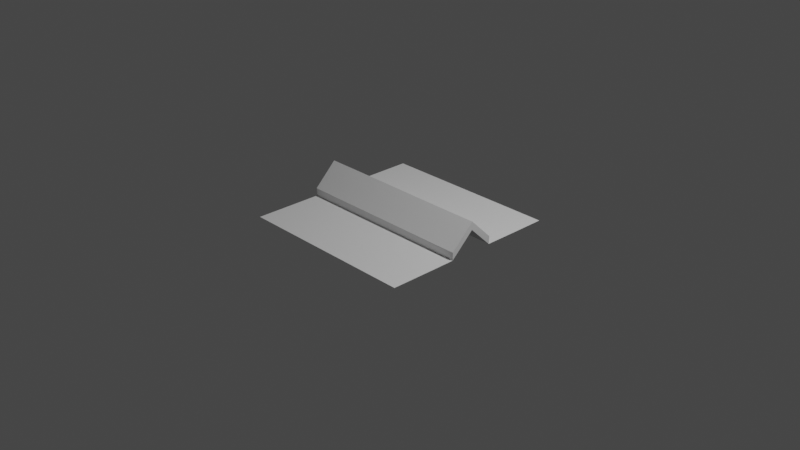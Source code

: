 # Source: tile_4.blend  (saved by Blender 3.2.14; exported with 4.5.12 LTS)
import bpy
from mathutils import Matrix  # noqa: F401  (used for matrix-valued properties, if any)

bpy.ops.wm.read_factory_settings(use_empty=True)
scene = bpy.context.scene
scene.name = 'Scene'

# ---- collections
col_collection = bpy.data.collections.new('Collection'); scene.collection.children.link(col_collection)

# ---- world
world_world = bpy.data.worlds.new('World'); scene.world = world_world
world_world.use_nodes = True; world_world.node_tree.nodes.clear()
_N = world_world.node_tree.nodes; _L = world_world.node_tree.links
n0 = _N.new('ShaderNodeOutputWorld'); n0.name = 'World Output'; n0.location = (300, 300)
n1 = _N.new('ShaderNodeBackground'); n1.name = 'Background'; n1.location = (10, 300)
n1.inputs[0].default_value = (0.05088, 0.05088, 0.05088, 1.0)
_L.new(n1.outputs[0], n0.inputs[0])
n0.is_active_output = True
world_world.color = (0.05088, 0.05088, 0.05088)
world_world.use_sun_shadow = False
world_world.sun_shadow_jitter_overblur = 0.0

# ---- cameras
cam_camera = bpy.data.cameras.new('Camera')
cam_camera.clip_end = 100.0
cam_camera.ortho_scale = 7.314

# ---- lights
light_light = bpy.data.lights.new('Light', 'POINT')
light_light.transmission_factor = 0.0
light_light.energy = 1000.0
light_light.shadow_soft_size = 0.1
light_light.shadow_maximum_resolution = 0.006
light_light.use_absolute_resolution = True

# ---- meshes
me_plane = bpy.data.meshes.new('Plane')
me_plane.from_pydata([(-1.0, -1.0, 0.0), (1.0, -1.0, 0.0), (-1.0, 1.0, 0.0), (1.0, 1.0, 0.0), (-1.003, 0.0, 0.2397), (0.0, -1.0, 0.0), (1.003, 0.0, 0.2397), (0.0, 1.0, 0.0), (-1.0, -0.5, 0.0), (0.5, -1.0, 0.0), (1.0, 0.5, 0.0), (-0.5, 1.0, 0.0), (-1.0, 0.5, 0.0), (-0.5, -1.0, 0.0), (1.0, -0.5, 0.0), (0.5, 1.0, 0.0), (0.0, 0.5, 0.0), (0.0, -0.5, 0.0), (0.5, -0.5, 0.0), (-0.5, -0.5, 0.0), (-0.5, 0.5, 0.0), (0.5, 0.5, 0.0), (-1.0, -0.75, 0.0), (0.75, -1.0, 0.0), (1.0, 0.75, 0.0), (-0.75, 1.0, 0.0), (-0.999, 0.25, 0.001016), (-0.25, -1.0, 0.0), (0.999, -0.25, 0.001016), (0.25, 1.0, 0.0), (0.0, 0.75, 0.0), (0.0, -0.25, 0.0007566), (-0.999, -0.25, 0.001016), (0.25, -1.0, 0.0), (0.999, 0.25, 0.001016), (-0.25, 1.0, 0.0), (-1.0, 0.75, 0.0), (-0.75, -1.0, 0.0), (1.0, -0.75, 0.0), (0.75, 1.0, 0.0), (0.0, 0.25, 0.0007566), (0.0, -0.75, 0.0), (0.5, -0.25, 0.0007566), (0.5, -0.75, 0.0), (0.25, -0.5, 0.0), (0.75, -0.5, 0.0), (-0.5, -0.25, 0.0007566), (-0.5, -0.75, 0.0), (-0.75, -0.5, 0.0), (-0.25, -0.5, 0.0), (-0.5, 0.75, 0.0), (-0.5, 0.25, 0.0007566), (-0.75, 0.5, 0.0), (-0.25, 0.5, 0.0), (0.5, 0.75, 0.0), (0.5, 0.25, 0.0007566), (0.25, 0.5, 0.0), (0.75, 0.5, 0.0), (0.75, 0.25, 0.0007566), (0.25, 0.25, 0.0007566), (0.25, 0.75, 0.0), (-0.25, 0.25, 0.0007566), (-0.75, 0.25, 0.0007566), (-0.75, 0.75, 0.0), (-0.25, -0.75, 0.0), (-0.75, -0.75, 0.0), (-0.75, -0.25, 0.0007566), (0.75, -0.75, 0.0), (0.25, -0.75, 0.0), (0.25, -0.25, 0.0007566), (0.75, -0.25, 0.0007566), (-0.25, -0.25, 0.0007566), (-0.25, 0.75, 0.0), (0.75, 0.75, 0.0), (-1.001, 0.2519, 0.08552), (-1.004, -3.893e-09, 0.3286), (1.001, -0.2519, 0.08552), (1.004, -5.386e-09, 0.3286), (8.533e-08, -0.2514, 0.08556), (8.483e-08, -5.386e-09, 0.3279), (-0.75, -2.598e-07, 0.3284), (0.25, -5.407e-09, 0.3269), (-0.25, -5.407e-09, 0.3296), (-0.5, -6.55e-09, 0.3284), (0.75, -5.407e-09, 0.3269), (0.5, -5.417e-09, 0.3269), (0.5, -0.2514, 0.08556), (-0.5, -0.2514, 0.08555), (-1.001, -0.2519, 0.08552), (1.001, 0.2519, 0.08552), (8.533e-08, 0.2514, 0.08556), (-0.5, 0.2514, 0.08555), (0.5, 0.2514, 0.08556), (0.75, 0.2514, 0.08556), (0.25, 0.2514, 0.08556), (-0.25, 0.2514, 0.08555), (-0.75, 0.2514, 0.08555), (-0.75, -0.2514, 0.08555), (0.25, -0.2514, 0.08556), (0.75, -0.2514, 0.08556), (-0.25, -0.2514, 0.08555)], [], [(73, 24, 3, 39), (72, 30, 7, 35), (70, 28, 76, 99), (59, 40, 90, 94), (42, 70, 99, 86), (68, 43, 18, 44), (67, 38, 14, 45), (26, 4, 75, 74), (65, 47, 19, 48), (64, 41, 17, 49), (63, 50, 11, 25), (62, 51, 20, 52), (61, 40, 16, 53), (60, 54, 15, 29), (59, 55, 21, 56), (58, 34, 10, 57), (55, 58, 57, 21), (66, 46, 87, 97), (32, 66, 97, 88), (40, 59, 56, 16), (51, 62, 96, 91), (6, 34, 89, 77), (30, 60, 29, 7), (16, 56, 60, 30), (56, 21, 54, 60), (51, 61, 53, 20), (62, 26, 74, 96), (71, 31, 78, 100), (26, 62, 52, 12), (34, 58, 93, 89), (69, 42, 86, 98), (36, 63, 25, 2), (12, 52, 63, 36), (52, 20, 50, 63), (47, 64, 49, 19), (13, 27, 64, 47), (27, 5, 41, 64), (22, 65, 48, 8), (0, 37, 65, 22), (37, 13, 47, 65), (46, 71, 100, 87), (8, 48, 66, 32), (48, 19, 46, 66), (43, 67, 45, 18), (9, 23, 67, 43), (23, 1, 38, 67), (41, 68, 44, 17), (5, 33, 68, 41), (33, 9, 43, 68), (58, 55, 92, 93), (17, 44, 69, 31), (44, 18, 42, 69), (4, 32, 88, 75), (18, 45, 70, 42), (45, 14, 28, 70), (31, 69, 98, 78), (19, 49, 71, 46), (49, 17, 31, 71), (50, 72, 35, 11), (20, 53, 72, 50), (53, 16, 30, 72), (54, 73, 39, 15), (21, 57, 73, 54), (57, 10, 24, 73), (100, 78, 79, 82), (99, 76, 77, 84), (98, 86, 85, 81), (97, 87, 83, 80), (85, 84, 93, 92), (84, 77, 89, 93), (79, 81, 94, 90), (81, 85, 92, 94), (83, 82, 95, 91), (82, 79, 90, 95), (75, 80, 96, 74), (80, 83, 91, 96), (88, 97, 80, 75), (78, 98, 81, 79), (86, 99, 84, 85), (87, 100, 82, 83), (61, 51, 91, 95), (55, 59, 94, 92), (28, 6, 77, 76), (40, 61, 95, 90)])
_uv = me_plane.uv_layers.new(name='UVMap')
_uv.uv.foreach_set('vector', [0.875, 0.875, 1.0, 0.875, 1.0, 1.0, 0.875, 1.0, 0.375, 0.875, 0.5, 0.875, 0.5, 1.0, 0.375, 1.0, 0.875, 0.375, 1.0, 0.375, 1.0, 0.375, 0.875, 0.375, 0.625, 0.625, 0.5, 0.625, 0.5, 0.625, 0.625, 0.625, 0.75, 0.375, 0.875, 0.375, 0.875, 0.375, 0.75, 0.375, 0.625, 0.125, 0.75, 0.125, 0.75, 0.25, 0.625, 0.25, 0.875, 0.125, 1.0, 0.125, 1.0, 0.25, 0.875, 0.25, 0.0, 0.0, 0.0, 0.0, 0.0, 0.0, 0.0, 0.0, 0.125, 0.125, 0.25, 0.125, 0.25, 0.25, 0.125, 0.25, 0.375, 0.125, 0.5, 0.125, 0.5, 0.25, 0.375, 0.25, 0.125, 0.875, 0.25, 0.875, 0.25, 1.0, 0.125, 1.0, 0.125, 0.625, 0.25, 0.625, 0.25, 0.75, 0.125, 0.75, 0.375, 0.625, 0.5, 0.625, 0.5, 0.75, 0.375, 0.75, 0.625, 0.875, 0.75, 0.875, 0.75, 1.0, 0.625, 1.0, 0.625, 0.625, 0.75, 0.625, 0.75, 0.75, 0.625, 0.75, 0.875, 0.625, 1.0, 0.625, 1.0, 0.75, 0.875, 0.75, 0.75, 0.625, 0.875, 0.625, 0.875, 0.75, 0.75, 0.75, 0.125, 0.375, 0.25, 0.375, 0.25, 0.375, 0.125, 0.375, 0.0, 0.375, 0.125, 0.375, 0.125, 0.375, 0.0, 0.375, 0.5, 0.625, 0.625, 0.625, 0.625, 0.75, 0.5, 0.75, 0.25, 0.625, 0.125, 0.625, 0.125, 0.625, 0.25, 0.625, 0.0, 0.0, 0.0, 0.0, 0.0, 0.0, 0.0, 0.0, 0.5, 0.875, 0.625, 0.875, 0.625, 1.0, 0.5, 1.0, 0.5, 0.75, 0.625, 0.75, 0.625, 0.875, 0.5, 0.875, 0.625, 0.75, 0.75, 0.75, 0.75, 0.875, 0.625, 0.875, 0.25, 0.625, 0.375, 0.625, 0.375, 0.75, 0.25, 0.75, 0.125, 0.625, 0.0, 0.625, 0.0, 0.625, 0.125, 0.625, 0.375, 0.375, 0.5, 0.375, 0.5, 0.375, 0.375, 0.375, 0.0, 0.625, 0.125, 0.625, 0.125, 0.75, 0.0, 0.75, 1.0, 0.625, 0.875, 0.625, 0.875, 0.625, 1.0, 0.625, 0.625, 0.375, 0.75, 0.375, 0.75, 0.375, 0.625, 0.375, 0.0, 0.875, 0.125, 0.875, 0.125, 1.0, 0.0, 1.0, 0.0, 0.75, 0.125, 0.75, 0.125, 0.875, 0.0, 0.875, 0.125, 0.75, 0.25, 0.75, 0.25, 0.875, 0.125, 0.875, 0.25, 0.125, 0.375, 0.125, 0.375, 0.25, 0.25, 0.25, 0.25, 0.0, 0.375, 0.0, 0.375, 0.125, 0.25, 0.125, 0.375, 0.0, 0.5, 0.0, 0.5, 0.125, 0.375, 0.125, 0.0, 0.125, 0.125, 0.125, 0.125, 0.25, 0.0, 0.25, 0.0, 0.0, 0.125, 0.0, 0.125, 0.125, 0.0, 0.125, 0.125, 0.0, 0.25, 0.0, 0.25, 0.125, 0.125, 0.125, 0.25, 0.375, 0.375, 0.375, 0.375, 0.375, 0.25, 0.375, 0.0, 0.25, 0.125, 0.25, 0.125, 0.375, 0.0, 0.375, 0.125, 0.25, 0.25, 0.25, 0.25, 0.375, 0.125, 0.375, 0.75, 0.125, 0.875, 0.125, 0.875, 0.25, 0.75, 0.25, 0.75, 0.0, 0.875, 0.0, 0.875, 0.125, 0.75, 0.125, 0.875, 0.0, 1.0, 0.0, 1.0, 0.125, 0.875, 0.125, 0.5, 0.125, 0.625, 0.125, 0.625, 0.25, 0.5, 0.25, 0.5, 0.0, 0.625, 0.0, 0.625, 0.125, 0.5, 0.125, 0.625, 0.0, 0.75, 0.0, 0.75, 0.125, 0.625, 0.125, 0.875, 0.625, 0.75, 0.625, 0.75, 0.625, 0.875, 0.625, 0.5, 0.25, 0.625, 0.25, 0.625, 0.375, 0.5, 0.375, 0.625, 0.25, 0.75, 0.25, 0.75, 0.375, 0.625, 0.375, 0.0, 0.0, 0.0, 0.0, 0.0, 0.0, 0.0, 0.0, 0.75, 0.25, 0.875, 0.25, 0.875, 0.375, 0.75, 0.375, 0.875, 0.25, 1.0, 0.25, 1.0, 0.375, 0.875, 0.375, 0.5, 0.375, 0.625, 0.375, 0.625, 0.375, 0.5, 0.375, 0.25, 0.25, 0.375, 0.25, 0.375, 0.375, 0.25, 0.375, 0.375, 0.25, 0.5, 0.25, 0.5, 0.375, 0.375, 0.375, 0.25, 0.875, 0.375, 0.875, 0.375, 1.0, 0.25, 1.0, 0.25, 0.75, 0.375, 0.75, 0.375, 0.875, 0.25, 0.875, 0.375, 0.75, 0.5, 0.75, 0.5, 0.875, 0.375, 0.875, 0.75, 0.875, 0.875, 0.875, 0.875, 1.0, 0.75, 1.0, 0.75, 0.75, 0.875, 0.75, 0.875, 0.875, 0.75, 0.875, 0.875, 0.75, 1.0, 0.75, 1.0, 0.875, 0.875, 0.875, 0.375, 0.375, 0.5, 0.375, 0.5, 0.5, 0.375, 0.5, 0.875, 0.375, 1.0, 0.375, 1.0, 0.5, 0.875, 0.5, 0.625, 0.375, 0.75, 0.375, 0.75, 0.5, 0.625, 0.5, 0.125, 0.375, 0.25, 0.375, 0.25, 0.5, 0.125, 0.5, 0.75, 0.5, 0.875, 0.5, 0.875, 0.625, 0.75, 0.625, 0.875, 0.5, 1.0, 0.5, 1.0, 0.625, 0.875, 0.625, 0.5, 0.5, 0.625, 0.5, 0.625, 0.625, 0.5, 0.625, 0.625, 0.5, 0.75, 0.5, 0.75, 0.625, 0.625, 0.625, 0.25, 0.5, 0.375, 0.5, 0.375, 0.625, 0.25, 0.625, 0.375, 0.5, 0.5, 0.5, 0.5, 0.625, 0.375, 0.625, 0.0, 0.5, 0.125, 0.5, 0.125, 0.625, 0.0, 0.625, 0.125, 0.5, 0.25, 0.5, 0.25, 0.625, 0.125, 0.625, 0.0, 0.375, 0.125, 0.375, 0.125, 0.5, 0.0, 0.5, 0.5, 0.375, 0.625, 0.375, 0.625, 0.5, 0.5, 0.5, 0.75, 0.375, 0.875, 0.375, 0.875, 0.5, 0.75, 0.5, 0.25, 0.375, 0.375, 0.375, 0.375, 0.5, 0.25, 0.5, 0.375, 0.625, 0.25, 0.625, 0.25, 0.625, 0.375, 0.625, 0.75, 0.625, 0.625, 0.625, 0.625, 0.625, 0.75, 0.625, 0.0, 0.0, 0.0, 0.0, 0.0, 0.0, 0.0, 0.0, 0.5, 0.625, 0.375, 0.625, 0.375, 0.625, 0.5, 0.625])
me_plane.update()

# ---- objects
ob_light = bpy.data.objects.new('Light', light_light)
ob_camera = bpy.data.objects.new('Camera', cam_camera)
ob_plane = bpy.data.objects.new('Plane', me_plane)

# ---- transforms, parenting, visibility, modifiers, constraints
ob_light.location = (4.076, 1.005, 5.904)
ob_light.rotation_euler = (0.6503, 0.05522, 1.866)
ob_light.lock_rotations_4d = False
ob_light.empty_display_type = 'ARROWS'
ob_light.color = (0.0, 0.0, 0.0, 0.0)
ob_light.lineart.crease_threshold = 0.0
ob_camera.location = (7.359, -6.926, 4.958)
ob_camera.rotation_euler = (1.109, 0.0, 0.8149)
ob_camera.lock_rotations_4d = False
ob_camera.empty_display_type = 'ARROWS'
ob_camera.color = (0.0, 0.0, 0.0, 0.0)
ob_camera.display_type = 'WIRE'
ob_camera.lineart.crease_threshold = 0.0
ob_plane.location = (0.0, 0.0, 0.0)
_vg = ob_plane.vertex_groups.new(name='Group')

# ---- collection membership
col_collection.objects.link(ob_light)
col_collection.objects.link(ob_camera)
col_collection.objects.link(ob_plane)

# ---- scene / render settings (as saved in the file)
scene.camera = ob_camera
scene.frame_start = 1; scene.frame_end = 250; scene.frame_set(1)
scene.render.engine = 'BLENDER_EEVEE_NEXT'
scene.cycles.sampling_pattern = 'TABULATED_SOBOL'
scene.cycles.use_light_tree = False
scene.view_settings.view_transform = 'Filmic'
bpy.context.view_layer.update()
